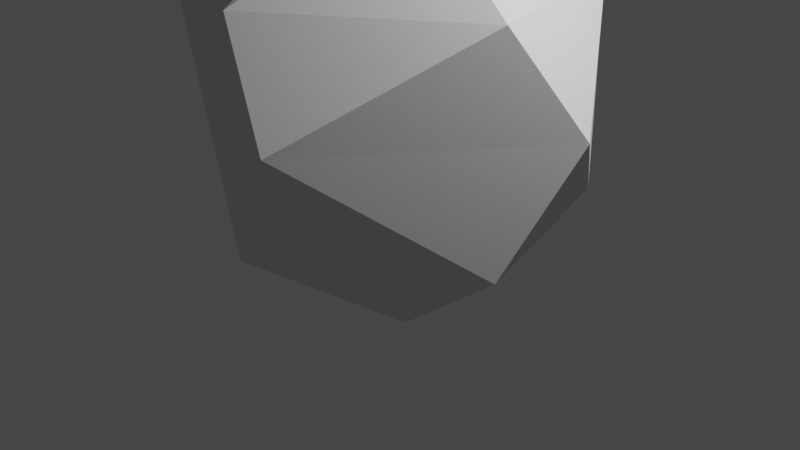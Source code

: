 # Source: Rock_1.blend  (saved by Blender 2.92.15; exported with 4.5.12 LTS)
import bpy
from mathutils import Matrix  # noqa: F401  (used for matrix-valued properties, if any)

bpy.ops.wm.read_factory_settings(use_empty=True)
scene = bpy.context.scene
scene.name = 'Scene'

# ---- collections
col_collection = bpy.data.collections.new('Collection'); scene.collection.children.link(col_collection)

# ---- world
world_world = bpy.data.worlds.new('World'); scene.world = world_world
world_world.use_nodes = True; world_world.node_tree.nodes.clear()
_N = world_world.node_tree.nodes; _L = world_world.node_tree.links
n0 = _N.new('ShaderNodeOutputWorld'); n0.name = 'World Output'; n0.location = (300, 300)
n1 = _N.new('ShaderNodeBackground'); n1.name = 'Background'; n1.location = (10, 300)
n1.inputs[0].default_value = (0.05088, 0.05088, 0.05088, 1.0)
_L.new(n1.outputs[0], n0.inputs[0])
n0.is_active_output = True
world_world.color = (0.05088, 0.05088, 0.05088)
world_world.use_sun_shadow = False
world_world.sun_shadow_jitter_overblur = 0.0

# ---- cameras
cam_camera = bpy.data.cameras.new('Camera')
cam_camera.clip_end = 100.0
cam_camera.ortho_scale = 7.314

# ---- lights
light_light = bpy.data.lights.new('Light', 'POINT')
light_light.transmission_factor = 0.0
light_light.energy = 1000.0
light_light.shadow_soft_size = 0.1
light_light.shadow_maximum_resolution = 0.006
light_light.use_absolute_resolution = True

# ---- meshes
me_icosphere = bpy.data.meshes.new('Icosphere')
me_icosphere.from_pydata([(-0.5138, 1.581, -0.1521), (0.007902, -1.949, 2.523), (-1.276, 1.741, 2.167), (1.139, 1.581, 2.523), (1.856, -0.5947, 2.523), (-0.3892, 0.2827, 3.695), (0.3892, -0.2827, -0.9384), (-0.007902, -1.949, 0.2344), (1.851, -0.6098, 0.2344), (-1.857, 5.972e-08, -0.08789), (1.152, 1.572, 0.2344), (2.28, 2.787e-08, 1.496), (0.7046, -2.168, 1.496), (-1.944, -1.138, 2.158), (-2.28, 1.637e-08, 1.261), (0.7046, 2.168, 1.496), (0.7402, -0.5378, 3.47)], [], [(6, 9, 0), (0, 9, 2), (8, 11, 12), (7, 12, 13), (0, 2, 15), (10, 15, 11), (1, 4, 16), (13, 1, 5), (2, 13, 5), (3, 2, 5), (4, 3, 16), (16, 3, 5), (5, 1, 16), (11, 3, 4), (11, 15, 3), (15, 2, 3), (14, 13, 2), (13, 12, 1), (12, 4, 1), (12, 11, 4), (10, 0, 15), (2, 9, 14), (14, 9, 13), (9, 7, 13), (7, 8, 12), (8, 10, 11), (6, 0, 10), (6, 7, 9), (8, 6, 10), (6, 8, 7)])
_uv = me_icosphere.uv_layers.new(name='UVMap')
_uv.uv.foreach_set('vector', [0.5516, 0.07007, 0.6952, 0.2299, 0.5384, 0.3187, 0.5384, 0.3187, 0.6952, 0.2299, 0.7561, 0.4706, 0.2231, 0.1832, 0.2445, 0.2745, 0.008465, 0.2572, 0.785, 0.0001022, 0.9573, 0.002995, 0.8559, 0.2438, 0.5382, 0.1592, 0.5382, 0.4671, 0.4002, 0.3123, 0.3714, 0.2173, 0.4002, 0.3123, 0.2445, 0.2745, 0.0001022, 0.422, 0.2012, 0.3387, 0.1966, 0.4377, 0.8559, 0.2438, 0.9999, 0.1348, 0.9999, 0.406, 0.7561, 0.4706, 0.8559, 0.2438, 0.9999, 0.406, 0.3365, 0.3671, 0.5382, 0.4671, 0.2664, 0.5744, 0.2012, 0.3387, 0.3365, 0.3671, 0.1966, 0.4377, 0.1966, 0.4377, 0.3365, 0.3671, 0.2664, 0.5744, 0.2664, 0.5744, 0.0001022, 0.422, 0.1966, 0.4377, 0.2445, 0.2745, 0.3365, 0.3671, 0.2012, 0.3387, 0.2445, 0.2745, 0.4002, 0.3123, 0.3365, 0.3671, 0.4002, 0.3123, 0.5382, 0.4671, 0.3365, 0.3671, 0.7713, 0.2813, 0.8559, 0.2438, 0.7561, 0.4706, 0.8559, 0.2438, 0.9573, 0.002995, 0.9999, 0.1348, 0.008465, 0.2572, 0.2012, 0.3387, 0.0001022, 0.422, 0.008465, 0.2572, 0.2445, 0.2745, 0.2012, 0.3387, 0.3714, 0.2173, 0.5382, 0.1592, 0.4002, 0.3123, 0.7561, 0.4706, 0.6952, 0.2299, 0.7713, 0.2813, 0.7713, 0.2813, 0.6952, 0.2299, 0.8559, 0.2438, 0.6952, 0.2299, 0.785, 0.0001022, 0.8559, 0.2438, 0.02748, 0.06543, 0.2231, 0.1832, 0.008465, 0.2572, 0.2231, 0.1832, 0.3714, 0.2173, 0.2445, 0.2745, 0.2968, 0.0001022, 0.5382, 0.1592, 0.3714, 0.2173, 0.5516, 0.07007, 0.785, 0.0001022, 0.6952, 0.2299, 0.2231, 0.1832, 0.2968, 0.0001022, 0.3714, 0.2173, 0.2968, 0.0001022, 0.2231, 0.1832, 0.02748, 0.06543])
me_icosphere.use_remesh_fix_poles = True
me_icosphere.use_remesh_preserve_attributes = False
me_icosphere.use_mirror_vertex_groups = False
me_icosphere.update()

# ---- objects
ob_light = bpy.data.objects.new('Light', light_light)
ob_camera = bpy.data.objects.new('Camera', cam_camera)
ob_icosphere = bpy.data.objects.new('Icosphere', me_icosphere)

# ---- transforms, parenting, visibility, modifiers, constraints
ob_light.location = (4.076, 1.005, 5.904)
ob_light.rotation_euler = (0.6503, 0.05522, 1.866)
ob_light.lock_rotations_4d = False
ob_light.empty_display_type = 'ARROWS'
ob_light.color = (0.0, 0.0, 0.0, 0.0)
ob_light.lineart.crease_threshold = 0.0
ob_camera.location = (7.359, -6.926, 4.958)
ob_camera.rotation_euler = (1.109, 0.0, 0.8149)
ob_camera.lock_rotations_4d = False
ob_camera.empty_display_type = 'ARROWS'
ob_camera.color = (0.0, 0.0, 0.0, 0.0)
ob_camera.display_type = 'WIRE'
ob_camera.lineart.crease_threshold = 0.0
ob_icosphere.location = (0.0, 0.0, 0.0)
ob_icosphere.lineart.crease_threshold = 0.0

# ---- collection membership
col_collection.objects.link(ob_light)
col_collection.objects.link(ob_camera)
col_collection.objects.link(ob_icosphere)

# ---- scene / render settings (as saved in the file)
scene.camera = ob_camera
scene.frame_start = 1; scene.frame_end = 250; scene.frame_set(1)
scene.render.engine = 'BLENDER_EEVEE_NEXT'
scene.cycles.use_denoising = False
scene.cycles.samples = 128
scene.cycles.sampling_pattern = 'TABULATED_SOBOL'
scene.cycles.use_adaptive_sampling = False
scene.cycles.use_light_tree = False
scene.view_settings.view_transform = 'Filmic'
bpy.context.view_layer.update()
